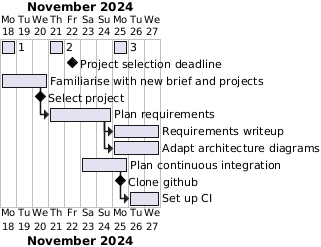

The diagram above was rendered by PlantUML. Its source (embedded in the PNG):
@startgantt
Project starts 2024-11-18
[1] starts at 2024-11-18 and lasts 1 day
[2] starts at 2024-11-21 and lasts 1 day and displays on same row as [1]
[3] starts at 2024-11-25 and lasts 1 day and displays on same row as [1]
[Project selection deadline] happens at 2024-11-22
[Familiarise with new brief and projects] as [T1] lasts 3 days
[Select project] happens at [T1]'s end
[Plan requirements] as [T2] lasts 4 days
[T2] starts at [T1]'s end
[Requirements writeup] as [T3] lasts 3 days
[T3] starts at [T2]'s end
[Adapt architecture diagrams] as [T4] lasts 3 days
[T4] starts at [T2]'s end
[Plan continuous integration] as [T5] lasts 3 days
[T5] starts at 2024-11-23
[Clone github] happens at [T5]'s end
[Set up CI] as [T6] lasts 2 days
[T6] starts at [T5]'s end
@endgantt